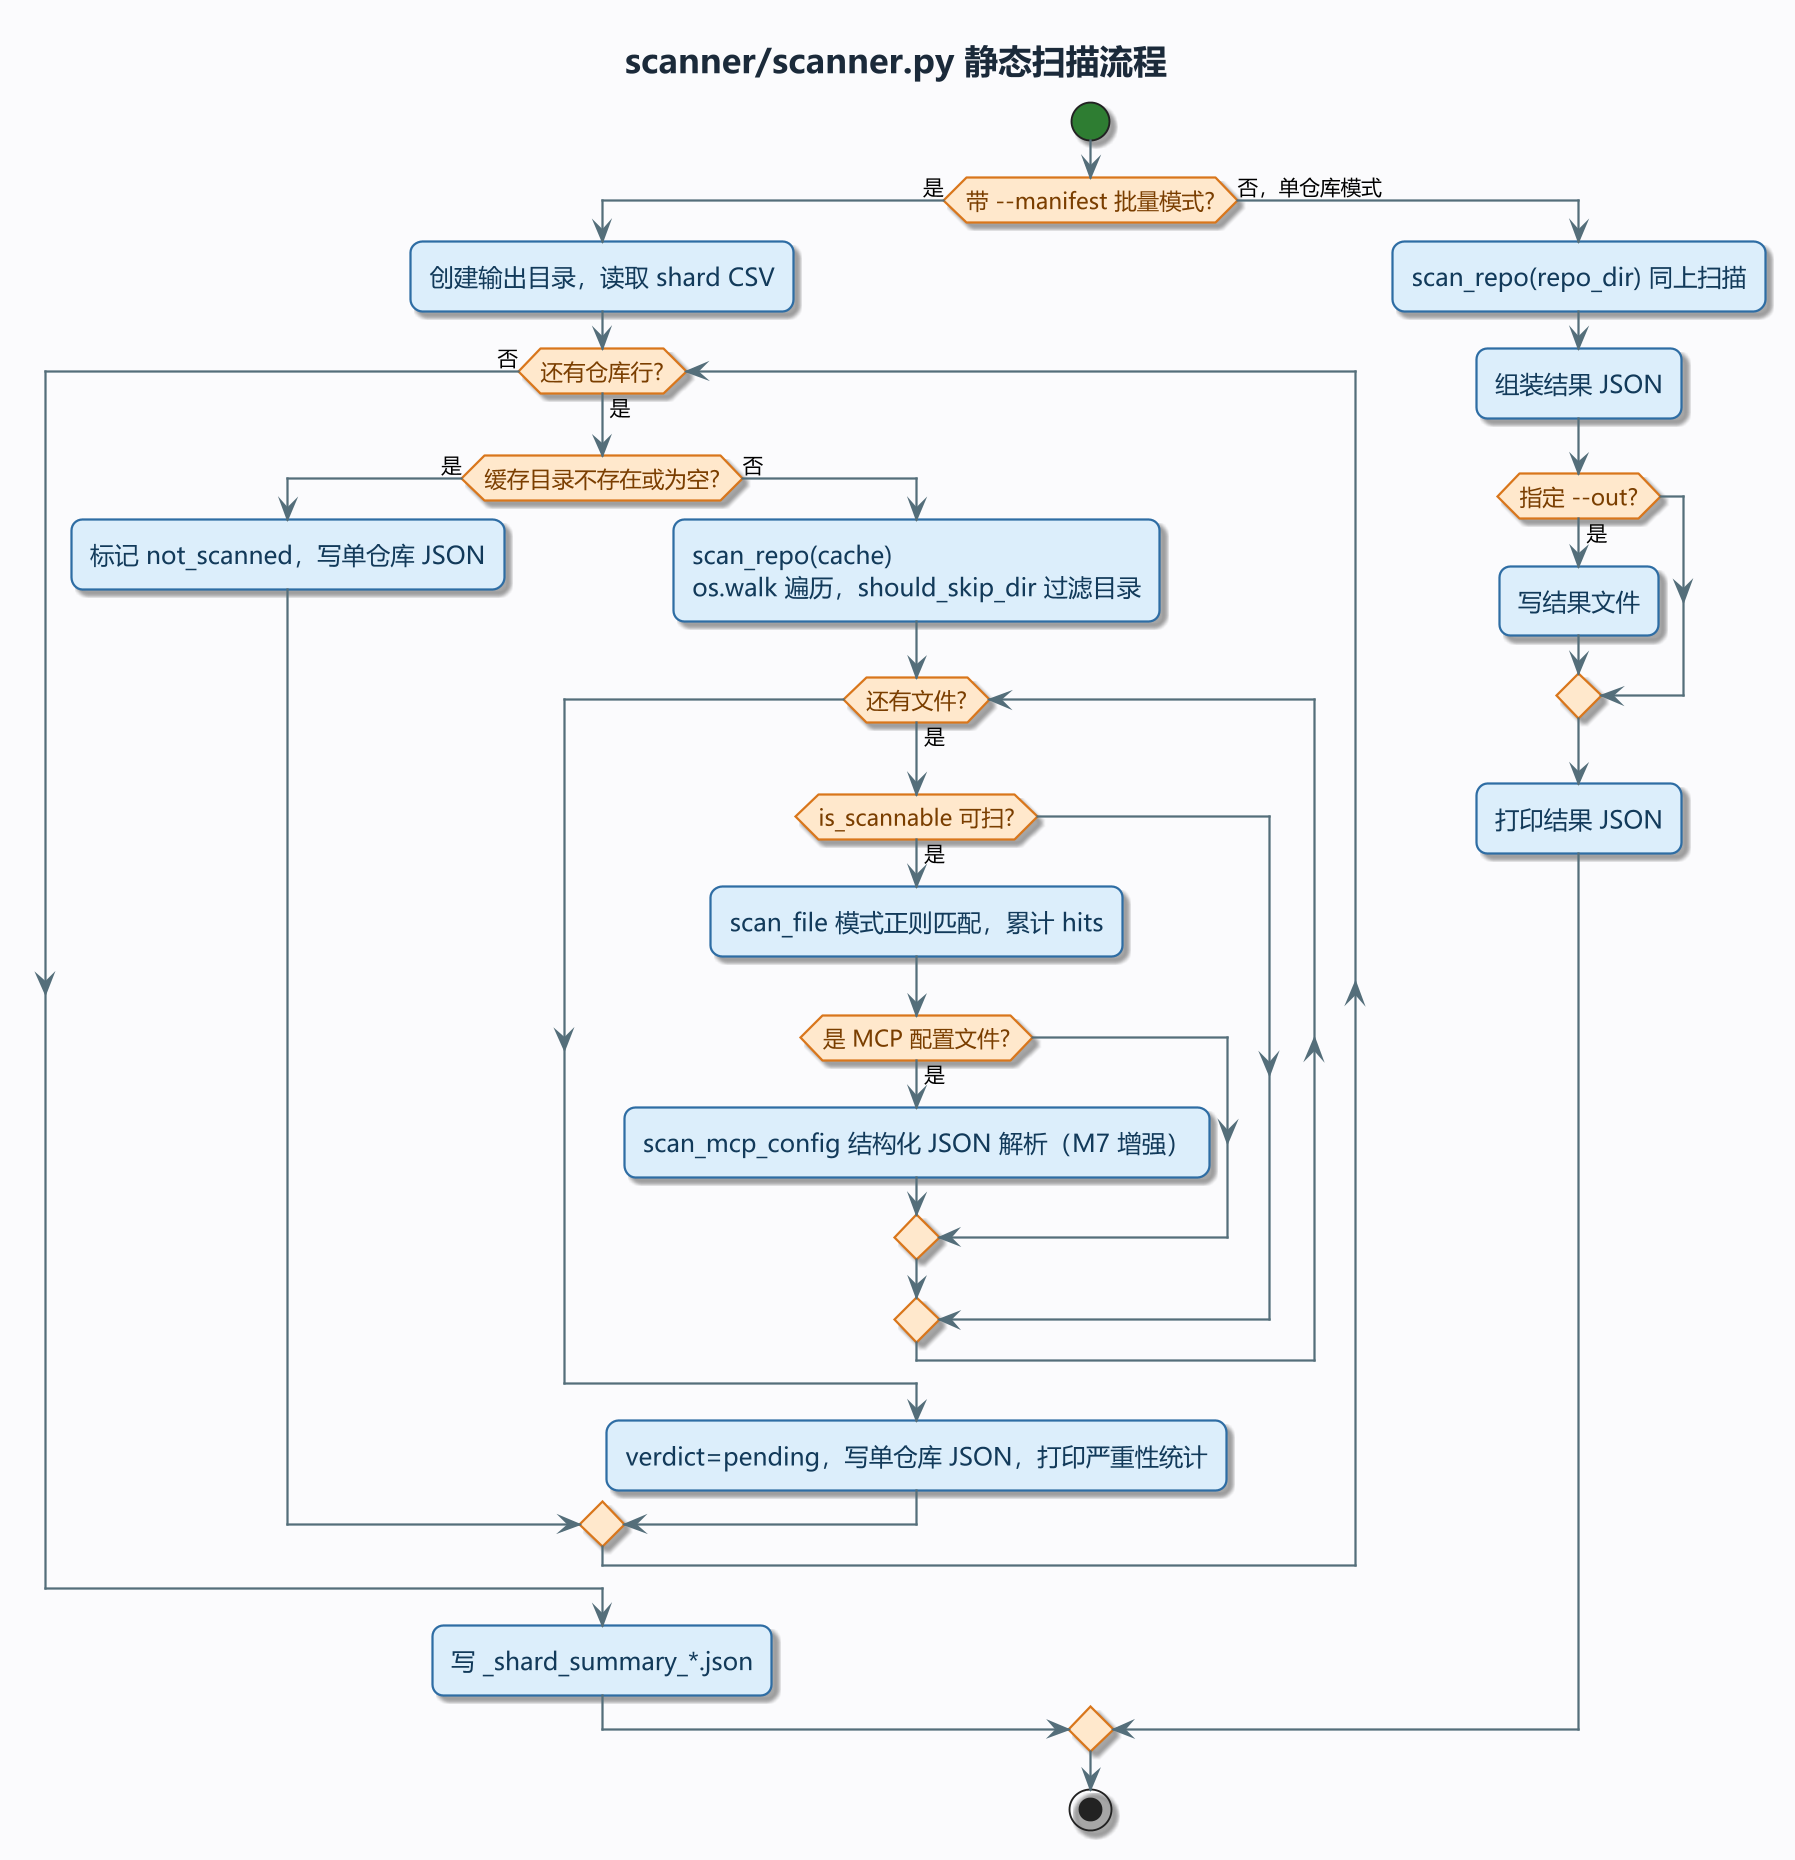

The diagram above was rendered by PlantUML. Its source (embedded in the PNG):
@startuml
!pragma layout smetana
' MPV-STYLE-BEGIN
skinparam defaultFontName "Microsoft YaHei"
skinparam monospacedFontName "Consolas"
skinparam backgroundColor #FBFBFD
skinparam shadowing true
skinparam roundCorner 12
skinparam linetype ortho
skinparam dpi 180
skinparam ArrowColor #546E7A
skinparam ArrowThickness 1.2
skinparam ArrowFontSize 11
skinparam ActivityBackgroundColor #DCEEFB
skinparam ActivityBorderColor #2E6DA4
skinparam ActivityBorderThickness 1.2
skinparam ActivityFontColor #123A5A
skinparam ActivityFontSize 13
skinparam ActivityDiamondBackgroundColor #FFE8CC
skinparam ActivityDiamondBorderColor #D9761B
skinparam ActivityDiamondBorderThickness 1.2
skinparam ActivityDiamondFontColor #7A3E00
skinparam ActivityDiamondFontSize 12
skinparam ActivityStartColor #2E7D32
skinparam ActivityEndColor #C62828
skinparam ActivityBarColor #546E7A
skinparam ActivityArrowColor #546E7A
skinparam PartitionBorderColor #9FB3C8
skinparam PartitionBorderThickness 1.2
skinparam PartitionBackgroundColor #F4F7FB
skinparam PartitionFontColor #293845
skinparam PartitionFontSize 13
skinparam PartitionFontStyle bold
skinparam NoteBackgroundColor #FFF8E1
skinparam NoteBorderColor #D9A441
skinparam NoteFontColor #4A3B12
skinparam TitleFontSize 18
skinparam TitleFontColor #1B2A3A
skinparam TitleFontStyle bold
skinparam TitleBorderThickness 0
skinparam HeaderFontSize 11
skinparam HeaderFontColor #7A8B99
skinparam FooterFontSize 10
skinparam FooterFontColor #9AA7B3
' MPV-STYLE-END
title scanner/scanner.py 静态扫描流程
start
if (带 --manifest 批量模式?) then (是)
  :创建输出目录，读取 shard CSV;
  while (还有仓库行?) is (是)
    if (缓存目录不存在或为空?) then (是)
      :标记 not_scanned，写单仓库 JSON;
    else (否)
      :scan_repo(cache)\nos.walk 遍历，should_skip_dir 过滤目录;
      while (还有文件?) is (是)
        if (is_scannable 可扫?) then (是)
          :scan_file 模式正则匹配，累计 hits;
          if (是 MCP 配置文件?) then (是)
            :scan_mcp_config 结构化 JSON 解析（M7 增强）;
          endif
        endif
      endwhile
      :verdict=pending，写单仓库 JSON，打印严重性统计;
    endif
  endwhile (否)
  :写 _shard_summary_*.json;
else (否，单仓库模式)
  :scan_repo(repo_dir) 同上扫描;
  :组装结果 JSON;
  if (指定 --out?) then (是)
    :写结果文件;
  endif
  :打印结果 JSON;
endif
stop
@enduml